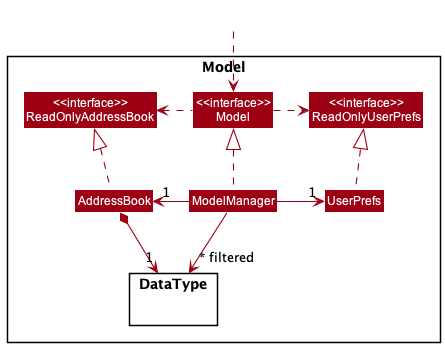

The diagram above was rendered by PlantUML. Its source (embedded in the PNG):
@startuml
!include style.puml
skinparam arrowThickness 1.1
skinparam arrowColor MODEL_COLOR
skinparam classBackgroundColor MODEL_COLOR

Package Model <<Rectangle>>{
Class "<<interface>>\nReadOnlyAddressBook" as ReadOnlyAddressBook
Class "<<interface>>\nReadOnlyUserPrefs" as ReadOnlyUserPrefs
Class "<<interface>>\nModel" as Model
Class AddressBook
Class ModelManager
Class UserPrefs

Package DataType {}

}

Class HiddenOutside #FFFFFF
HiddenOutside ..> Model

AddressBook .up.|> ReadOnlyAddressBook

ModelManager .up.|> Model
Model .right.> ReadOnlyUserPrefs
Model .left.> ReadOnlyAddressBook
ModelManager -left-> "1" AddressBook
ModelManager -right-> "1" UserPrefs
UserPrefs .up.|> ReadOnlyUserPrefs

ModelManager -down-> "~* filtered" DataType
AddressBook *-right-> "1" DataType

@enduml